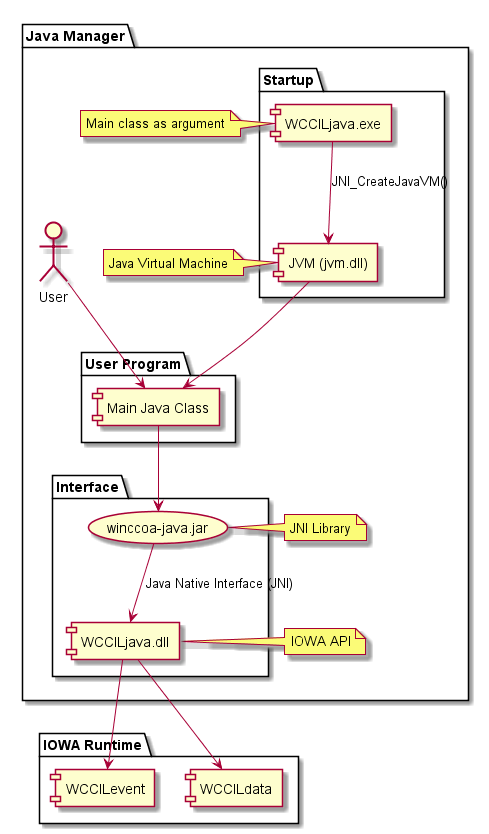

The diagram above was rendered by PlantUML. Its source (embedded in the PNG):
@startuml
package "IOWA Runtime" {
    [WCCILevent]
    [WCCILdata]
}
package "Java Manager" {

    package "Startup" {
        [EXE] as "WCCILjava.exe"
        [JVM] as "JVM (jvm.dll)"        
    }

    package "Interface" {
        (JAR) as "winccoa-java.jar"
        [DLL] as "WCCILjava.dll" 
    }

    package "User Program" {
        [PRG] as "Main Java Class"
    }

    :User: --> [PRG]

    note left of [EXE] : Main class as argument
    note left of [JVM] : Java Virtual Machine
    note left of [JAR] : JNI Library
    note left of [DLL] : IOWA API

    [EXE] --> [JVM] : "JNI_CreateJavaVM()"
    [JVM] --> [PRG]

    [PRG] --> [JAR]

    [JAR] --> [DLL] : Java Native Interface (JNI)

    [DLL] --> [WCCILevent]
    [DLL] --> [WCCILdata]
}
@enduml